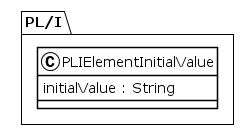

The diagram above was rendered by PlantUML. Its source (embedded in the PNG):
@startuml
!theme plain
package PL/I {
class PLIElementInitialValue {
	 initialValue : String
}
}
@enduml